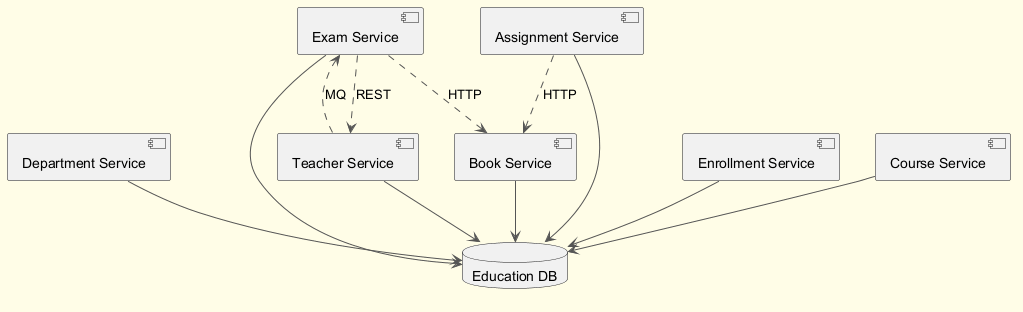

The diagram above was rendered by PlantUML. Its source (embedded in the PNG):
@startuml
skinparam backgroundColor #FFFDE7
skinparam classBackgroundColor #FFF9C4
skinparam classBorderColor #F57F17
skinparam ArrowColor #555555
component "Department Service" as C_DepartmentService
component "Exam Service" as C_ExamService
component "Book Service" as C_BookService
component "Enrollment Service" as C_EnrollmentService
component "Course Service" as C_CourseService
component "Assignment Service" as C_AssignmentService
component "Teacher Service" as C_TeacherService
database "Education DB" as DB_education
C_DepartmentService --> DB_education
C_ExamService --> DB_education
C_BookService --> DB_education
C_EnrollmentService --> DB_education
C_CourseService --> DB_education
C_AssignmentService --> DB_education
C_TeacherService --> DB_education
C_ExamService ..> C_TeacherService : REST
C_AssignmentService ..> C_BookService : HTTP
C_ExamService ..> C_BookService : HTTP
C_TeacherService ..> C_ExamService : MQ
@enduml